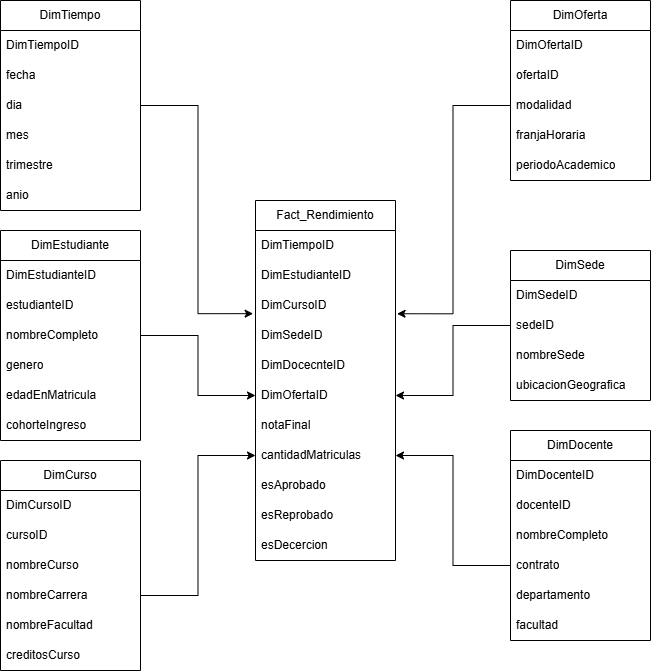

The diagram above was exported from draw.io. Its source (the exported page's mxGraphModel, read from the mxfile embedded in the PNG):
<mxGraphModel dx="1406" dy="746" grid="1" gridSize="10" guides="1" tooltips="1" connect="1" arrows="1" fold="1" page="1" pageScale="1" pageWidth="850" pageHeight="1100" math="0" shadow="0" adaptiveColors="auto">
  <root>
    <mxCell id="0" />
    <mxCell id="1" parent="0" />
    <mxCell id="fp_c__LAqEjpd6Yyfuli-1" parent="1" style="swimlane;fontStyle=0;childLayout=stackLayout;horizontal=1;startSize=30;horizontalStack=0;resizeParent=1;resizeParentMax=0;resizeLast=0;collapsible=1;marginBottom=0;whiteSpace=wrap;html=1;" value="Fact_Rendimiento" vertex="1">
      <mxGeometry height="360" width="140" x="355" y="370" as="geometry" />
    </mxCell>
    <mxCell id="fp_c__LAqEjpd6Yyfuli-2" parent="fp_c__LAqEjpd6Yyfuli-1" style="text;strokeColor=none;fillColor=none;align=left;verticalAlign=middle;spacingLeft=4;spacingRight=4;overflow=hidden;points=[[0,0.5],[1,0.5]];portConstraint=eastwest;rotatable=0;whiteSpace=wrap;html=1;" value="DimTiempoID" vertex="1">
      <mxGeometry height="30" width="140" y="30" as="geometry" />
    </mxCell>
    <mxCell id="fp_c__LAqEjpd6Yyfuli-3" parent="fp_c__LAqEjpd6Yyfuli-1" style="text;strokeColor=none;fillColor=none;align=left;verticalAlign=middle;spacingLeft=4;spacingRight=4;overflow=hidden;points=[[0,0.5],[1,0.5]];portConstraint=eastwest;rotatable=0;whiteSpace=wrap;html=1;" value="DimEstudianteID" vertex="1">
      <mxGeometry height="30" width="140" y="60" as="geometry" />
    </mxCell>
    <mxCell id="fp_c__LAqEjpd6Yyfuli-4" parent="fp_c__LAqEjpd6Yyfuli-1" style="text;strokeColor=none;fillColor=none;align=left;verticalAlign=middle;spacingLeft=4;spacingRight=4;overflow=hidden;points=[[0,0.5],[1,0.5]];portConstraint=eastwest;rotatable=0;whiteSpace=wrap;html=1;" value="DimCursoID" vertex="1">
      <mxGeometry height="30" width="140" y="90" as="geometry" />
    </mxCell>
    <mxCell id="fp_c__LAqEjpd6Yyfuli-5" parent="fp_c__LAqEjpd6Yyfuli-1" style="text;strokeColor=none;fillColor=none;align=left;verticalAlign=middle;spacingLeft=4;spacingRight=4;overflow=hidden;points=[[0,0.5],[1,0.5]];portConstraint=eastwest;rotatable=0;whiteSpace=wrap;html=1;" value="DimSedeID" vertex="1">
      <mxGeometry height="30" width="140" y="120" as="geometry" />
    </mxCell>
    <mxCell id="fp_c__LAqEjpd6Yyfuli-6" parent="fp_c__LAqEjpd6Yyfuli-1" style="text;strokeColor=none;fillColor=none;align=left;verticalAlign=middle;spacingLeft=4;spacingRight=4;overflow=hidden;points=[[0,0.5],[1,0.5]];portConstraint=eastwest;rotatable=0;whiteSpace=wrap;html=1;" value="DimDocecnteID" vertex="1">
      <mxGeometry height="30" width="140" y="150" as="geometry" />
    </mxCell>
    <mxCell id="fp_c__LAqEjpd6Yyfuli-7" parent="fp_c__LAqEjpd6Yyfuli-1" style="text;strokeColor=none;fillColor=none;align=left;verticalAlign=middle;spacingLeft=4;spacingRight=4;overflow=hidden;points=[[0,0.5],[1,0.5]];portConstraint=eastwest;rotatable=0;whiteSpace=wrap;html=1;" value="DimOfertaID" vertex="1">
      <mxGeometry height="30" width="140" y="180" as="geometry" />
    </mxCell>
    <mxCell id="fp_c__LAqEjpd6Yyfuli-8" parent="fp_c__LAqEjpd6Yyfuli-1" style="text;strokeColor=none;fillColor=none;align=left;verticalAlign=middle;spacingLeft=4;spacingRight=4;overflow=hidden;points=[[0,0.5],[1,0.5]];portConstraint=eastwest;rotatable=0;whiteSpace=wrap;html=1;" value="notaFinal" vertex="1">
      <mxGeometry height="30" width="140" y="210" as="geometry" />
    </mxCell>
    <mxCell id="fp_c__LAqEjpd6Yyfuli-9" parent="fp_c__LAqEjpd6Yyfuli-1" style="text;strokeColor=none;fillColor=none;align=left;verticalAlign=middle;spacingLeft=4;spacingRight=4;overflow=hidden;points=[[0,0.5],[1,0.5]];portConstraint=eastwest;rotatable=0;whiteSpace=wrap;html=1;" value="cantidadMatriculas" vertex="1">
      <mxGeometry height="30" width="140" y="240" as="geometry" />
    </mxCell>
    <mxCell id="fp_c__LAqEjpd6Yyfuli-10" parent="fp_c__LAqEjpd6Yyfuli-1" style="text;strokeColor=none;fillColor=none;align=left;verticalAlign=middle;spacingLeft=4;spacingRight=4;overflow=hidden;points=[[0,0.5],[1,0.5]];portConstraint=eastwest;rotatable=0;whiteSpace=wrap;html=1;" value="esAprobado" vertex="1">
      <mxGeometry height="30" width="140" y="270" as="geometry" />
    </mxCell>
    <mxCell id="fp_c__LAqEjpd6Yyfuli-11" parent="fp_c__LAqEjpd6Yyfuli-1" style="text;strokeColor=none;fillColor=none;align=left;verticalAlign=middle;spacingLeft=4;spacingRight=4;overflow=hidden;points=[[0,0.5],[1,0.5]];portConstraint=eastwest;rotatable=0;whiteSpace=wrap;html=1;" value="esReprobado" vertex="1">
      <mxGeometry height="30" width="140" y="300" as="geometry" />
    </mxCell>
    <mxCell id="fp_c__LAqEjpd6Yyfuli-12" parent="fp_c__LAqEjpd6Yyfuli-1" style="text;strokeColor=none;fillColor=none;align=left;verticalAlign=middle;spacingLeft=4;spacingRight=4;overflow=hidden;points=[[0,0.5],[1,0.5]];portConstraint=eastwest;rotatable=0;whiteSpace=wrap;html=1;" value="esDecercion" vertex="1">
      <mxGeometry height="30" width="140" y="330" as="geometry" />
    </mxCell>
    <mxCell id="fp_c__LAqEjpd6Yyfuli-13" parent="1" style="swimlane;fontStyle=0;childLayout=stackLayout;horizontal=1;startSize=30;horizontalStack=0;resizeParent=1;resizeParentMax=0;resizeLast=0;collapsible=1;marginBottom=0;whiteSpace=wrap;html=1;" value="DimTiempo" vertex="1">
      <mxGeometry height="210" width="140" x="100" y="170" as="geometry" />
    </mxCell>
    <mxCell id="fp_c__LAqEjpd6Yyfuli-14" parent="fp_c__LAqEjpd6Yyfuli-13" style="text;strokeColor=none;fillColor=none;align=left;verticalAlign=middle;spacingLeft=4;spacingRight=4;overflow=hidden;points=[[0,0.5],[1,0.5]];portConstraint=eastwest;rotatable=0;whiteSpace=wrap;html=1;" value="DimTiempoID" vertex="1">
      <mxGeometry height="30" width="140" y="30" as="geometry" />
    </mxCell>
    <mxCell id="fp_c__LAqEjpd6Yyfuli-15" parent="fp_c__LAqEjpd6Yyfuli-13" style="text;strokeColor=none;fillColor=none;align=left;verticalAlign=middle;spacingLeft=4;spacingRight=4;overflow=hidden;points=[[0,0.5],[1,0.5]];portConstraint=eastwest;rotatable=0;whiteSpace=wrap;html=1;" value="fecha" vertex="1">
      <mxGeometry height="30" width="140" y="60" as="geometry" />
    </mxCell>
    <mxCell id="fp_c__LAqEjpd6Yyfuli-16" parent="fp_c__LAqEjpd6Yyfuli-13" style="text;strokeColor=none;fillColor=none;align=left;verticalAlign=middle;spacingLeft=4;spacingRight=4;overflow=hidden;points=[[0,0.5],[1,0.5]];portConstraint=eastwest;rotatable=0;whiteSpace=wrap;html=1;" value="dia" vertex="1">
      <mxGeometry height="30" width="140" y="90" as="geometry" />
    </mxCell>
    <mxCell id="fp_c__LAqEjpd6Yyfuli-38" parent="fp_c__LAqEjpd6Yyfuli-13" style="text;strokeColor=none;fillColor=none;align=left;verticalAlign=middle;spacingLeft=4;spacingRight=4;overflow=hidden;points=[[0,0.5],[1,0.5]];portConstraint=eastwest;rotatable=0;whiteSpace=wrap;html=1;" value="mes" vertex="1">
      <mxGeometry height="30" width="140" y="120" as="geometry" />
    </mxCell>
    <mxCell id="fp_c__LAqEjpd6Yyfuli-39" parent="fp_c__LAqEjpd6Yyfuli-13" style="text;strokeColor=none;fillColor=none;align=left;verticalAlign=middle;spacingLeft=4;spacingRight=4;overflow=hidden;points=[[0,0.5],[1,0.5]];portConstraint=eastwest;rotatable=0;whiteSpace=wrap;html=1;" value="trimestre" vertex="1">
      <mxGeometry height="30" width="140" y="150" as="geometry" />
    </mxCell>
    <mxCell id="fp_c__LAqEjpd6Yyfuli-40" parent="fp_c__LAqEjpd6Yyfuli-13" style="text;strokeColor=none;fillColor=none;align=left;verticalAlign=middle;spacingLeft=4;spacingRight=4;overflow=hidden;points=[[0,0.5],[1,0.5]];portConstraint=eastwest;rotatable=0;whiteSpace=wrap;html=1;" value="anio" vertex="1">
      <mxGeometry height="30" width="140" y="180" as="geometry" />
    </mxCell>
    <mxCell id="fp_c__LAqEjpd6Yyfuli-18" parent="1" style="swimlane;fontStyle=0;childLayout=stackLayout;horizontal=1;startSize=30;horizontalStack=0;resizeParent=1;resizeParentMax=0;resizeLast=0;collapsible=1;marginBottom=0;whiteSpace=wrap;html=1;" value="DimEstudiante" vertex="1">
      <mxGeometry height="210" width="140" x="100" y="400" as="geometry" />
    </mxCell>
    <mxCell id="fp_c__LAqEjpd6Yyfuli-19" parent="fp_c__LAqEjpd6Yyfuli-18" style="text;strokeColor=none;fillColor=none;align=left;verticalAlign=middle;spacingLeft=4;spacingRight=4;overflow=hidden;points=[[0,0.5],[1,0.5]];portConstraint=eastwest;rotatable=0;whiteSpace=wrap;html=1;" value="DimEstudianteID" vertex="1">
      <mxGeometry height="30" width="140" y="30" as="geometry" />
    </mxCell>
    <mxCell id="fp_c__LAqEjpd6Yyfuli-20" parent="fp_c__LAqEjpd6Yyfuli-18" style="text;strokeColor=none;fillColor=none;align=left;verticalAlign=middle;spacingLeft=4;spacingRight=4;overflow=hidden;points=[[0,0.5],[1,0.5]];portConstraint=eastwest;rotatable=0;whiteSpace=wrap;html=1;" value="estudianteID" vertex="1">
      <mxGeometry height="30" width="140" y="60" as="geometry" />
    </mxCell>
    <mxCell id="fp_c__LAqEjpd6Yyfuli-21" parent="fp_c__LAqEjpd6Yyfuli-18" style="text;strokeColor=none;fillColor=none;align=left;verticalAlign=middle;spacingLeft=4;spacingRight=4;overflow=hidden;points=[[0,0.5],[1,0.5]];portConstraint=eastwest;rotatable=0;whiteSpace=wrap;html=1;" value="nombreCompleto" vertex="1">
      <mxGeometry height="30" width="140" y="90" as="geometry" />
    </mxCell>
    <mxCell id="fp_c__LAqEjpd6Yyfuli-49" parent="fp_c__LAqEjpd6Yyfuli-18" style="text;strokeColor=none;fillColor=none;align=left;verticalAlign=middle;spacingLeft=4;spacingRight=4;overflow=hidden;points=[[0,0.5],[1,0.5]];portConstraint=eastwest;rotatable=0;whiteSpace=wrap;html=1;" value="genero" vertex="1">
      <mxGeometry height="30" width="140" y="120" as="geometry" />
    </mxCell>
    <mxCell id="fp_c__LAqEjpd6Yyfuli-50" parent="fp_c__LAqEjpd6Yyfuli-18" style="text;strokeColor=none;fillColor=none;align=left;verticalAlign=middle;spacingLeft=4;spacingRight=4;overflow=hidden;points=[[0,0.5],[1,0.5]];portConstraint=eastwest;rotatable=0;whiteSpace=wrap;html=1;" value="edadEnMatricula" vertex="1">
      <mxGeometry height="30" width="140" y="150" as="geometry" />
    </mxCell>
    <mxCell id="fp_c__LAqEjpd6Yyfuli-51" parent="fp_c__LAqEjpd6Yyfuli-18" style="text;strokeColor=none;fillColor=none;align=left;verticalAlign=middle;spacingLeft=4;spacingRight=4;overflow=hidden;points=[[0,0.5],[1,0.5]];portConstraint=eastwest;rotatable=0;whiteSpace=wrap;html=1;" value="cohorteIngreso" vertex="1">
      <mxGeometry height="30" width="140" y="180" as="geometry" />
    </mxCell>
    <mxCell id="fp_c__LAqEjpd6Yyfuli-22" parent="1" style="swimlane;fontStyle=0;childLayout=stackLayout;horizontal=1;startSize=30;horizontalStack=0;resizeParent=1;resizeParentMax=0;resizeLast=0;collapsible=1;marginBottom=0;whiteSpace=wrap;html=1;" value="DimCurso" vertex="1">
      <mxGeometry height="210" width="140" x="100" y="630" as="geometry" />
    </mxCell>
    <mxCell id="fp_c__LAqEjpd6Yyfuli-23" parent="fp_c__LAqEjpd6Yyfuli-22" style="text;strokeColor=none;fillColor=none;align=left;verticalAlign=middle;spacingLeft=4;spacingRight=4;overflow=hidden;points=[[0,0.5],[1,0.5]];portConstraint=eastwest;rotatable=0;whiteSpace=wrap;html=1;" value="DimCursoID" vertex="1">
      <mxGeometry height="30" width="140" y="30" as="geometry" />
    </mxCell>
    <mxCell id="fp_c__LAqEjpd6Yyfuli-24" parent="fp_c__LAqEjpd6Yyfuli-22" style="text;strokeColor=none;fillColor=none;align=left;verticalAlign=middle;spacingLeft=4;spacingRight=4;overflow=hidden;points=[[0,0.5],[1,0.5]];portConstraint=eastwest;rotatable=0;whiteSpace=wrap;html=1;" value="cursoID" vertex="1">
      <mxGeometry height="30" width="140" y="60" as="geometry" />
    </mxCell>
    <mxCell id="fp_c__LAqEjpd6Yyfuli-25" parent="fp_c__LAqEjpd6Yyfuli-22" style="text;strokeColor=none;fillColor=none;align=left;verticalAlign=middle;spacingLeft=4;spacingRight=4;overflow=hidden;points=[[0,0.5],[1,0.5]];portConstraint=eastwest;rotatable=0;whiteSpace=wrap;html=1;" value="nombreCurso" vertex="1">
      <mxGeometry height="30" width="140" y="90" as="geometry" />
    </mxCell>
    <mxCell id="fp_c__LAqEjpd6Yyfuli-52" parent="fp_c__LAqEjpd6Yyfuli-22" style="text;strokeColor=none;fillColor=none;align=left;verticalAlign=middle;spacingLeft=4;spacingRight=4;overflow=hidden;points=[[0,0.5],[1,0.5]];portConstraint=eastwest;rotatable=0;whiteSpace=wrap;html=1;" value="nombreCarrera" vertex="1">
      <mxGeometry height="30" width="140" y="120" as="geometry" />
    </mxCell>
    <mxCell id="fp_c__LAqEjpd6Yyfuli-53" parent="fp_c__LAqEjpd6Yyfuli-22" style="text;strokeColor=none;fillColor=none;align=left;verticalAlign=middle;spacingLeft=4;spacingRight=4;overflow=hidden;points=[[0,0.5],[1,0.5]];portConstraint=eastwest;rotatable=0;whiteSpace=wrap;html=1;" value="nombreFacultad" vertex="1">
      <mxGeometry height="30" width="140" y="150" as="geometry" />
    </mxCell>
    <mxCell id="fp_c__LAqEjpd6Yyfuli-54" parent="fp_c__LAqEjpd6Yyfuli-22" style="text;strokeColor=none;fillColor=none;align=left;verticalAlign=middle;spacingLeft=4;spacingRight=4;overflow=hidden;points=[[0,0.5],[1,0.5]];portConstraint=eastwest;rotatable=0;whiteSpace=wrap;html=1;" value="creditosCurso" vertex="1">
      <mxGeometry height="30" width="140" y="180" as="geometry" />
    </mxCell>
    <mxCell id="fp_c__LAqEjpd6Yyfuli-26" parent="1" style="swimlane;fontStyle=0;childLayout=stackLayout;horizontal=1;startSize=30;horizontalStack=0;resizeParent=1;resizeParentMax=0;resizeLast=0;collapsible=1;marginBottom=0;whiteSpace=wrap;html=1;" value="DimOferta" vertex="1">
      <mxGeometry height="180" width="140" x="610" y="170" as="geometry" />
    </mxCell>
    <mxCell id="fp_c__LAqEjpd6Yyfuli-27" parent="fp_c__LAqEjpd6Yyfuli-26" style="text;strokeColor=none;fillColor=none;align=left;verticalAlign=middle;spacingLeft=4;spacingRight=4;overflow=hidden;points=[[0,0.5],[1,0.5]];portConstraint=eastwest;rotatable=0;whiteSpace=wrap;html=1;" value="DimOfertaID" vertex="1">
      <mxGeometry height="30" width="140" y="30" as="geometry" />
    </mxCell>
    <mxCell id="fp_c__LAqEjpd6Yyfuli-28" parent="fp_c__LAqEjpd6Yyfuli-26" style="text;strokeColor=none;fillColor=none;align=left;verticalAlign=middle;spacingLeft=4;spacingRight=4;overflow=hidden;points=[[0,0.5],[1,0.5]];portConstraint=eastwest;rotatable=0;whiteSpace=wrap;html=1;" value="ofertaID" vertex="1">
      <mxGeometry height="30" width="140" y="60" as="geometry" />
    </mxCell>
    <mxCell id="fp_c__LAqEjpd6Yyfuli-29" parent="fp_c__LAqEjpd6Yyfuli-26" style="text;strokeColor=none;fillColor=none;align=left;verticalAlign=middle;spacingLeft=4;spacingRight=4;overflow=hidden;points=[[0,0.5],[1,0.5]];portConstraint=eastwest;rotatable=0;whiteSpace=wrap;html=1;" value="modalidad" vertex="1">
      <mxGeometry height="30" width="140" y="90" as="geometry" />
    </mxCell>
    <mxCell id="fp_c__LAqEjpd6Yyfuli-59" parent="fp_c__LAqEjpd6Yyfuli-26" style="text;strokeColor=none;fillColor=none;align=left;verticalAlign=middle;spacingLeft=4;spacingRight=4;overflow=hidden;points=[[0,0.5],[1,0.5]];portConstraint=eastwest;rotatable=0;whiteSpace=wrap;html=1;" value="franjaHoraria" vertex="1">
      <mxGeometry height="30" width="140" y="120" as="geometry" />
    </mxCell>
    <mxCell id="fp_c__LAqEjpd6Yyfuli-60" parent="fp_c__LAqEjpd6Yyfuli-26" style="text;strokeColor=none;fillColor=none;align=left;verticalAlign=middle;spacingLeft=4;spacingRight=4;overflow=hidden;points=[[0,0.5],[1,0.5]];portConstraint=eastwest;rotatable=0;whiteSpace=wrap;html=1;" value="periodoAcademico" vertex="1">
      <mxGeometry height="30" width="140" y="150" as="geometry" />
    </mxCell>
    <mxCell id="fp_c__LAqEjpd6Yyfuli-30" parent="1" style="swimlane;fontStyle=0;childLayout=stackLayout;horizontal=1;startSize=30;horizontalStack=0;resizeParent=1;resizeParentMax=0;resizeLast=0;collapsible=1;marginBottom=0;whiteSpace=wrap;html=1;" value="DimSede" vertex="1">
      <mxGeometry height="150" width="140" x="610" y="420" as="geometry" />
    </mxCell>
    <mxCell id="fp_c__LAqEjpd6Yyfuli-31" parent="fp_c__LAqEjpd6Yyfuli-30" style="text;strokeColor=none;fillColor=none;align=left;verticalAlign=middle;spacingLeft=4;spacingRight=4;overflow=hidden;points=[[0,0.5],[1,0.5]];portConstraint=eastwest;rotatable=0;whiteSpace=wrap;html=1;" value="DimSedeID" vertex="1">
      <mxGeometry height="30" width="140" y="30" as="geometry" />
    </mxCell>
    <mxCell id="fp_c__LAqEjpd6Yyfuli-32" parent="fp_c__LAqEjpd6Yyfuli-30" style="text;strokeColor=none;fillColor=none;align=left;verticalAlign=middle;spacingLeft=4;spacingRight=4;overflow=hidden;points=[[0,0.5],[1,0.5]];portConstraint=eastwest;rotatable=0;whiteSpace=wrap;html=1;" value="sedeID" vertex="1">
      <mxGeometry height="30" width="140" y="60" as="geometry" />
    </mxCell>
    <mxCell id="fp_c__LAqEjpd6Yyfuli-33" parent="fp_c__LAqEjpd6Yyfuli-30" style="text;strokeColor=none;fillColor=none;align=left;verticalAlign=middle;spacingLeft=4;spacingRight=4;overflow=hidden;points=[[0,0.5],[1,0.5]];portConstraint=eastwest;rotatable=0;whiteSpace=wrap;html=1;" value="nombreSede" vertex="1">
      <mxGeometry height="30" width="140" y="90" as="geometry" />
    </mxCell>
    <mxCell id="fp_c__LAqEjpd6Yyfuli-61" parent="fp_c__LAqEjpd6Yyfuli-30" style="text;strokeColor=none;fillColor=none;align=left;verticalAlign=middle;spacingLeft=4;spacingRight=4;overflow=hidden;points=[[0,0.5],[1,0.5]];portConstraint=eastwest;rotatable=0;whiteSpace=wrap;html=1;" value="ubicacionGeografica" vertex="1">
      <mxGeometry height="30" width="140" y="120" as="geometry" />
    </mxCell>
    <mxCell id="fp_c__LAqEjpd6Yyfuli-34" parent="1" style="swimlane;fontStyle=0;childLayout=stackLayout;horizontal=1;startSize=30;horizontalStack=0;resizeParent=1;resizeParentMax=0;resizeLast=0;collapsible=1;marginBottom=0;whiteSpace=wrap;html=1;" value="DimDocente" vertex="1">
      <mxGeometry height="210" width="140" x="610" y="600" as="geometry" />
    </mxCell>
    <mxCell id="fp_c__LAqEjpd6Yyfuli-35" parent="fp_c__LAqEjpd6Yyfuli-34" style="text;strokeColor=none;fillColor=none;align=left;verticalAlign=middle;spacingLeft=4;spacingRight=4;overflow=hidden;points=[[0,0.5],[1,0.5]];portConstraint=eastwest;rotatable=0;whiteSpace=wrap;html=1;" value="DimDocenteID" vertex="1">
      <mxGeometry height="30" width="140" y="30" as="geometry" />
    </mxCell>
    <mxCell id="fp_c__LAqEjpd6Yyfuli-36" parent="fp_c__LAqEjpd6Yyfuli-34" style="text;strokeColor=none;fillColor=none;align=left;verticalAlign=middle;spacingLeft=4;spacingRight=4;overflow=hidden;points=[[0,0.5],[1,0.5]];portConstraint=eastwest;rotatable=0;whiteSpace=wrap;html=1;" value="docenteID" vertex="1">
      <mxGeometry height="30" width="140" y="60" as="geometry" />
    </mxCell>
    <mxCell id="fp_c__LAqEjpd6Yyfuli-37" parent="fp_c__LAqEjpd6Yyfuli-34" style="text;strokeColor=none;fillColor=none;align=left;verticalAlign=middle;spacingLeft=4;spacingRight=4;overflow=hidden;points=[[0,0.5],[1,0.5]];portConstraint=eastwest;rotatable=0;whiteSpace=wrap;html=1;" value="nombreCompleto" vertex="1">
      <mxGeometry height="30" width="140" y="90" as="geometry" />
    </mxCell>
    <mxCell id="fp_c__LAqEjpd6Yyfuli-62" parent="fp_c__LAqEjpd6Yyfuli-34" style="text;strokeColor=none;fillColor=none;align=left;verticalAlign=middle;spacingLeft=4;spacingRight=4;overflow=hidden;points=[[0,0.5],[1,0.5]];portConstraint=eastwest;rotatable=0;whiteSpace=wrap;html=1;" value="contrato" vertex="1">
      <mxGeometry height="30" width="140" y="120" as="geometry" />
    </mxCell>
    <mxCell id="fp_c__LAqEjpd6Yyfuli-63" parent="fp_c__LAqEjpd6Yyfuli-34" style="text;strokeColor=none;fillColor=none;align=left;verticalAlign=middle;spacingLeft=4;spacingRight=4;overflow=hidden;points=[[0,0.5],[1,0.5]];portConstraint=eastwest;rotatable=0;whiteSpace=wrap;html=1;" value="departamento" vertex="1">
      <mxGeometry height="30" width="140" y="150" as="geometry" />
    </mxCell>
    <mxCell id="fp_c__LAqEjpd6Yyfuli-64" parent="fp_c__LAqEjpd6Yyfuli-34" style="text;strokeColor=none;fillColor=none;align=left;verticalAlign=middle;spacingLeft=4;spacingRight=4;overflow=hidden;points=[[0,0.5],[1,0.5]];portConstraint=eastwest;rotatable=0;whiteSpace=wrap;html=1;" value="facultad" vertex="1">
      <mxGeometry height="30" width="140" y="180" as="geometry" />
    </mxCell>
    <mxCell id="fp_c__LAqEjpd6Yyfuli-55" edge="1" parent="1" source="fp_c__LAqEjpd6Yyfuli-16" style="edgeStyle=orthogonalEdgeStyle;rounded=0;orthogonalLoop=1;jettySize=auto;html=1;exitX=1;exitY=0.5;exitDx=0;exitDy=0;entryX=-0.017;entryY=0.772;entryDx=0;entryDy=0;entryPerimeter=0;" target="fp_c__LAqEjpd6Yyfuli-4">
      <mxGeometry relative="1" as="geometry" />
    </mxCell>
    <mxCell id="fp_c__LAqEjpd6Yyfuli-56" edge="1" parent="1" source="fp_c__LAqEjpd6Yyfuli-21" style="edgeStyle=orthogonalEdgeStyle;rounded=0;orthogonalLoop=1;jettySize=auto;html=1;exitX=1;exitY=0.5;exitDx=0;exitDy=0;entryX=0;entryY=0.5;entryDx=0;entryDy=0;" target="fp_c__LAqEjpd6Yyfuli-7">
      <mxGeometry relative="1" as="geometry" />
    </mxCell>
    <mxCell id="fp_c__LAqEjpd6Yyfuli-57" edge="1" parent="1" source="fp_c__LAqEjpd6Yyfuli-52" style="edgeStyle=orthogonalEdgeStyle;rounded=0;orthogonalLoop=1;jettySize=auto;html=1;exitX=1;exitY=0.5;exitDx=0;exitDy=0;entryX=0;entryY=0.5;entryDx=0;entryDy=0;" target="fp_c__LAqEjpd6Yyfuli-9">
      <mxGeometry relative="1" as="geometry" />
    </mxCell>
    <mxCell id="fp_c__LAqEjpd6Yyfuli-66" edge="1" parent="1" source="fp_c__LAqEjpd6Yyfuli-62" style="edgeStyle=orthogonalEdgeStyle;rounded=0;orthogonalLoop=1;jettySize=auto;html=1;entryX=1;entryY=0.5;entryDx=0;entryDy=0;" target="fp_c__LAqEjpd6Yyfuli-9">
      <mxGeometry relative="1" as="geometry" />
    </mxCell>
    <mxCell id="fp_c__LAqEjpd6Yyfuli-67" edge="1" parent="1" source="fp_c__LAqEjpd6Yyfuli-32" style="edgeStyle=orthogonalEdgeStyle;rounded=0;orthogonalLoop=1;jettySize=auto;html=1;entryX=1;entryY=0.5;entryDx=0;entryDy=0;" target="fp_c__LAqEjpd6Yyfuli-7">
      <mxGeometry relative="1" as="geometry" />
    </mxCell>
    <mxCell id="fp_c__LAqEjpd6Yyfuli-68" edge="1" parent="1" source="fp_c__LAqEjpd6Yyfuli-29" style="edgeStyle=orthogonalEdgeStyle;rounded=0;orthogonalLoop=1;jettySize=auto;html=1;exitX=0;exitY=0.5;exitDx=0;exitDy=0;entryX=1.011;entryY=0.775;entryDx=0;entryDy=0;entryPerimeter=0;" target="fp_c__LAqEjpd6Yyfuli-4">
      <mxGeometry relative="1" as="geometry" />
    </mxCell>
  </root>
</mxGraphModel>